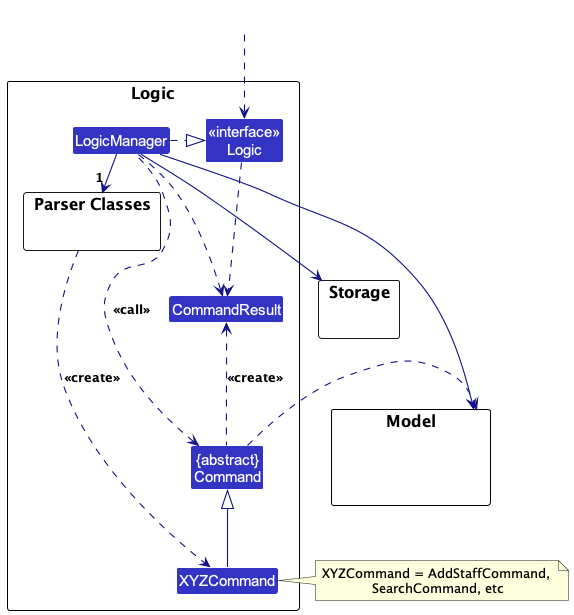

The diagram above was rendered by PlantUML. Its source (embedded in the PNG):
@startuml
!include style.puml
skinparam arrowThickness 1.1
skinparam arrowColor LOGIC_COLOR_T4
skinparam classBackgroundColor LOGIC_COLOR

package Logic as LogicPackage {

package "Parser Classes" as ParserClasses{
}
Class XYZCommand
Class CommandResult
Class "{abstract}\nCommand" as Command


Class "<<interface>>\nLogic" as Logic
Class LogicManager
}

package Model {
Class HiddenModel #FFFFFF
}

package Storage {
}

Class HiddenOutside #FFFFFF
HiddenOutside ..> Logic

LogicManager .right.|> Logic
LogicManager -right->"1" ParserClasses
ParserClasses ..> XYZCommand : <<create>>

XYZCommand -up-|> Command
LogicManager .left.> Command : <<call>>

LogicManager --> Model
LogicManager --> Storage
Storage --[hidden] Model
Command .[hidden]up.> Storage
Command .right.> Model
note right of XYZCommand: XYZCommand = AddStaffCommand, \nSearchCommand, etc

Logic ..> CommandResult
LogicManager .down.> CommandResult
Command .up.> CommandResult : <<create>>
@enduml